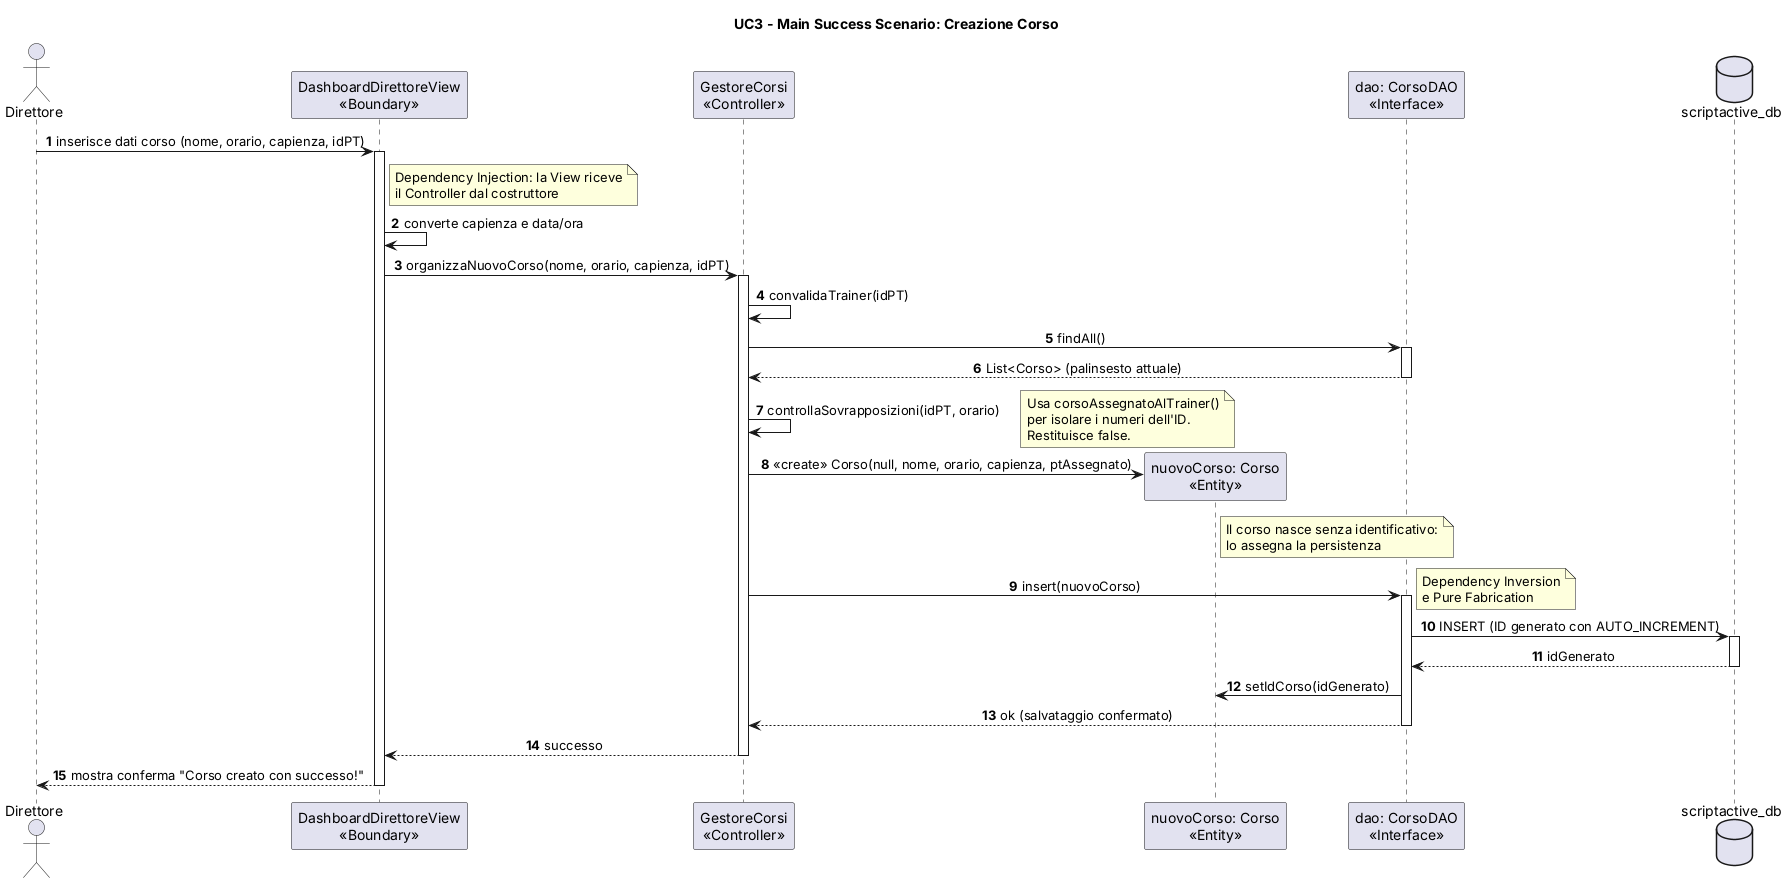

The diagram above was rendered by PlantUML. Its source (embedded in the PNG):
@startuml DSequenzaUC3Main
skinparam monochrome false
skinparam packageStyle rectangle
skinparam sequenceMessageAlign center

title UC3 - Main Success Scenario: Creazione Corso
autonumber

actor "Direttore" as D
participant "DashboardDirettoreView\n<<Boundary>>" as V
participant "GestoreCorsi\n<<Controller>>" as C
participant "nuovoCorso: Corso\n<<Entity>>" as E
participant "dao: CorsoDAO\n<<Interface>>" as DAO
database "scriptactive_db" as DB

D -> V : inserisce dati corso (nome, orario, capienza, idPT)
activate V

note right of V
  Dependency Injection: la View riceve
  il Controller dal costruttore
end note
V -> V : converte capienza e data/ora

V -> C : organizzaNuovoCorso(nome, orario, capienza, idPT)
activate C

C -> C : convalidaTrainer(idPT)

C -> DAO : findAll()
activate DAO
DAO --> C : List<Corso> (palinsesto attuale)
deactivate DAO

C -> C : controllaSovrapposizioni(idPT, orario)
note right: Usa corsoAssegnatoAlTrainer()\nper isolare i numeri dell'ID.\nRestituisce false.

create E
C -> E : <<create>> Corso(null, nome, orario, capienza, ptAssegnato)
note right of E
  Il corso nasce senza identificativo:
  lo assegna la persistenza
end note

C -> DAO : insert(nuovoCorso)
activate DAO
note right: Dependency Inversion\ne Pure Fabrication
DAO -> DB : INSERT (ID generato con AUTO_INCREMENT)
activate DB
DB --> DAO : idGenerato
deactivate DB
DAO -> E : setIdCorso(idGenerato)
DAO --> C : ok (salvataggio confermato)
deactivate DAO

C --> V : successo
deactivate C

V --> D : mostra conferma "Corso creato con successo!"
deactivate V
@enduml